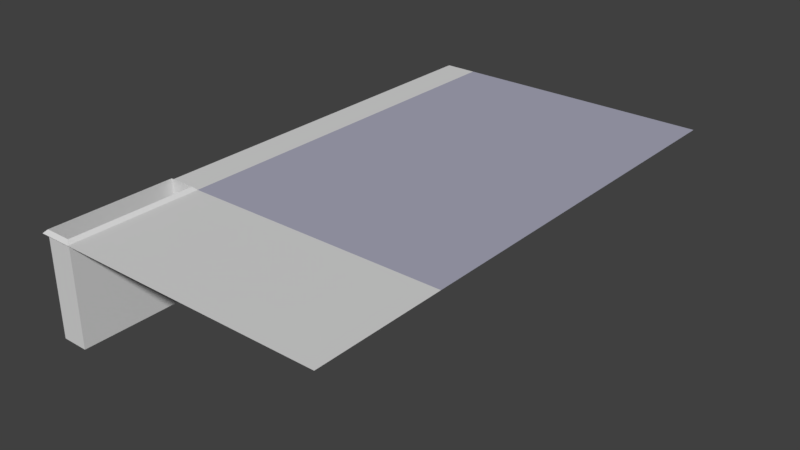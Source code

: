 # Source: game_boardrework.blend  (saved by Blender 2.78.0; exported with 4.5.12 LTS)
import bpy
from mathutils import Matrix  # noqa: F401  (used for matrix-valued properties, if any)

bpy.ops.wm.read_factory_settings(use_empty=True)
scene = bpy.context.scene
scene.name = 'Scene'

# ---- collections
col_collection_1 = bpy.data.collections.new('Collection 1'); scene.collection.children.link(col_collection_1)

# ---- materials (node trees are filled in below, after node groups)
mat_detail = bpy.data.materials.new('Detail')
mat_detail.alpha_threshold = 0.0
mat_detail.use_transparent_shadow = False
mat_detail.diffuse_color = (0.4, 0.4, 0.5, 1.0)
mat_detail.roughness = 0.5
mat_detail.line_color = (0.0, 0.0, 0.0, 1.0)
mat_background = bpy.data.materials.new('Background')
mat_background.alpha_threshold = 0.0
mat_background.use_transparent_shadow = False
mat_background.diffuse_color = (0.7, 0.7, 0.7, 1.0)
mat_background.roughness = 0.5

# ---- material node trees

# ---- world
world_world = bpy.data.worlds.new('World'); scene.world = world_world
world_world.color = (0.05088, 0.05088, 0.05088)
world_world.use_sun_shadow = False
world_world.sun_shadow_jitter_overblur = 0.0
world_world.cycles.sampling_method = 'MANUAL'

# ---- meshes
me_plane = bpy.data.meshes.new('Plane')
me_plane.from_pydata([(-0.7778, -1.0, 0.0), (1.0, -1.0, 0.0), (-1.0, 1.0, 0.0), (1.0, 1.0, 0.0), (-0.7778, -0.5, 0.0), (-1.0, -1.0, 0.0), (-1.0, -0.5, 0.0), (1.0, -0.5, 0.0), (-0.8, -0.5125, 0.1), (-0.8, -0.9875, 0.1), (-0.9778, -0.5125, 0.1), (-0.9778, -0.9875, 0.1), (-0.8, -0.5125, -3.0), (-0.8, -0.9875, -3.0), (-0.9778, -0.5125, -3.0), (-0.9778, -0.9875, -3.0), (-0.7778, 1.0, 0.0)], [], [(6, 10, 8, 4), (7, 3, 4), (2, 6, 4, 16), (1, 7, 4, 0), (10, 14, 12, 8), (5, 11, 10, 6), (4, 8, 9, 0), (0, 9, 11, 5), (12, 14, 15, 13), (11, 15, 14, 10), (9, 13, 15, 11), (8, 12, 13, 9), (4, 3, 16)])
me_plane.polygons.foreach_set('material_index', [1, 0, 1, 1, 1, 1, 1, 1, 1, 1, 1, 1, 0])
me_plane.materials.append(mat_detail)
me_plane.materials.append(mat_background)
me_plane.use_remesh_preserve_volume = False
me_plane.use_remesh_preserve_attributes = False
me_plane.use_mirror_vertex_groups = False
me_plane.update()

# ---- objects
ob_plane = bpy.data.objects.new('Plane', me_plane)

# ---- transforms, parenting, visibility, modifiers, constraints
ob_plane.location = (0.5, 0.0, 0.0)
ob_plane.scale = (4.5, 8.0, 1.0)
ob_plane.lineart.crease_threshold = 0.0

# ---- collection membership
col_collection_1.objects.link(ob_plane)

# ---- scene / render settings (as saved in the file)
scene.frame_start = 1; scene.frame_end = 250; scene.frame_set(1)
scene.render.engine = 'BLENDER_EEVEE_NEXT'
scene.render.resolution_percentage = 50
scene.render.dither_intensity = 0.0
scene.cycles.use_denoising = False
scene.cycles.samples = 128
scene.cycles.sampling_pattern = 'TABULATED_SOBOL'
scene.cycles.light_sampling_threshold = 0.0
scene.cycles.use_adaptive_sampling = False
scene.cycles.use_light_tree = False
scene.cycles.blur_glossy = 0.0
scene.cycles.sample_clamp_indirect = 0.0
scene.view_settings.view_transform = 'Standard'
bpy.context.view_layer.update()

# ---- added for rendering (the .blend has no active camera and no usable light): camera, sun
cam_auto = bpy.data.cameras.new('AutoCamera')
cam_auto.lens = 50.0
cam_auto.sensor_width = 36.0
cam_auto.clip_end = 1000.0
ob_auto_camera = bpy.data.objects.new('AutoCamera', cam_auto)
scene.collection.objects.link(ob_auto_camera)
ob_auto_camera.location = (17.7253, -20.6704, 12.3303)
ob_auto_camera.rotation_euler = (1.09748, -7.21219e-08, 0.694738)
scene.camera = ob_auto_camera
light_auto_sun = bpy.data.lights.new('AutoSun', 'SUN')
light_auto_sun.energy = 3.0
light_auto_sun.angle = 0.0523599
ob_auto_sun = bpy.data.objects.new('AutoSun', light_auto_sun)
scene.collection.objects.link(ob_auto_sun)
ob_auto_sun.rotation_euler = (0.872665, 0.174533, 0.523599)
bpy.context.view_layer.update()
